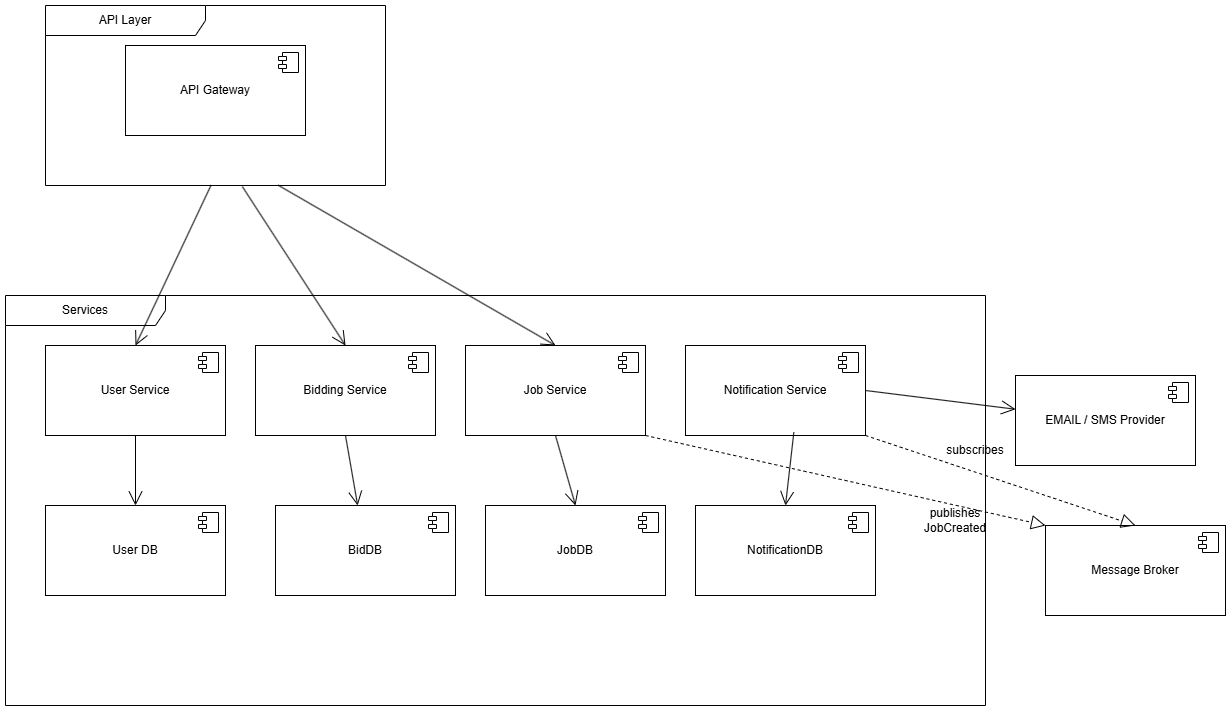

The diagram above was exported from draw.io. Its source (the exported page's mxGraphModel, read from the mxfile embedded in the PNG):
<mxGraphModel dx="464" dy="825" grid="1" gridSize="10" guides="1" tooltips="1" connect="1" arrows="1" fold="1" page="1" pageScale="1" pageWidth="827" pageHeight="1169" math="0" shadow="0">
  <root>
    <mxCell id="0" />
    <mxCell id="1" parent="0" />
    <mxCell id="T6AgAfx4tgtZW9-rD5sE-1" value="API Layer" style="shape=umlFrame;whiteSpace=wrap;html=1;pointerEvents=0;recursiveResize=0;container=1;collapsible=0;width=160;" parent="1" vertex="1">
      <mxGeometry x="70" y="340" width="340" height="180" as="geometry" />
    </mxCell>
    <mxCell id="T6AgAfx4tgtZW9-rD5sE-4" value="API Gateway" style="html=1;dropTarget=0;whiteSpace=wrap;" parent="1" vertex="1">
      <mxGeometry x="150" y="380" width="180" height="90" as="geometry" />
    </mxCell>
    <mxCell id="T6AgAfx4tgtZW9-rD5sE-5" value="" style="shape=module;jettyWidth=8;jettyHeight=4;" parent="T6AgAfx4tgtZW9-rD5sE-4" vertex="1">
      <mxGeometry x="1" width="20" height="20" relative="1" as="geometry">
        <mxPoint x="-27" y="7" as="offset" />
      </mxGeometry>
    </mxCell>
    <mxCell id="T6AgAfx4tgtZW9-rD5sE-6" value="Services" style="shape=umlFrame;whiteSpace=wrap;html=1;pointerEvents=0;recursiveResize=0;container=1;collapsible=0;width=160;" parent="1" vertex="1">
      <mxGeometry x="30" y="630" width="980" height="410" as="geometry" />
    </mxCell>
    <mxCell id="T6AgAfx4tgtZW9-rD5sE-7" value="User Service" style="html=1;dropTarget=0;whiteSpace=wrap;" parent="T6AgAfx4tgtZW9-rD5sE-6" vertex="1">
      <mxGeometry x="40" y="50" width="180" height="90" as="geometry" />
    </mxCell>
    <mxCell id="T6AgAfx4tgtZW9-rD5sE-8" value="" style="shape=module;jettyWidth=8;jettyHeight=4;" parent="T6AgAfx4tgtZW9-rD5sE-7" vertex="1">
      <mxGeometry x="1" width="20" height="20" relative="1" as="geometry">
        <mxPoint x="-27" y="7" as="offset" />
      </mxGeometry>
    </mxCell>
    <mxCell id="T6AgAfx4tgtZW9-rD5sE-9" value="User DB" style="html=1;dropTarget=0;whiteSpace=wrap;" parent="T6AgAfx4tgtZW9-rD5sE-6" vertex="1">
      <mxGeometry x="40" y="210" width="180" height="90" as="geometry" />
    </mxCell>
    <mxCell id="T6AgAfx4tgtZW9-rD5sE-10" value="" style="shape=module;jettyWidth=8;jettyHeight=4;" parent="T6AgAfx4tgtZW9-rD5sE-9" vertex="1">
      <mxGeometry x="1" width="20" height="20" relative="1" as="geometry">
        <mxPoint x="-27" y="7" as="offset" />
      </mxGeometry>
    </mxCell>
    <mxCell id="T6AgAfx4tgtZW9-rD5sE-11" value="Bidding Service" style="html=1;dropTarget=0;whiteSpace=wrap;" parent="T6AgAfx4tgtZW9-rD5sE-6" vertex="1">
      <mxGeometry x="250" y="50" width="180" height="90" as="geometry" />
    </mxCell>
    <mxCell id="T6AgAfx4tgtZW9-rD5sE-12" value="" style="shape=module;jettyWidth=8;jettyHeight=4;" parent="T6AgAfx4tgtZW9-rD5sE-11" vertex="1">
      <mxGeometry x="1" width="20" height="20" relative="1" as="geometry">
        <mxPoint x="-27" y="7" as="offset" />
      </mxGeometry>
    </mxCell>
    <mxCell id="T6AgAfx4tgtZW9-rD5sE-13" value="Job Service" style="html=1;dropTarget=0;whiteSpace=wrap;" parent="T6AgAfx4tgtZW9-rD5sE-6" vertex="1">
      <mxGeometry x="460" y="50" width="180" height="90" as="geometry" />
    </mxCell>
    <mxCell id="T6AgAfx4tgtZW9-rD5sE-14" value="" style="shape=module;jettyWidth=8;jettyHeight=4;" parent="T6AgAfx4tgtZW9-rD5sE-13" vertex="1">
      <mxGeometry x="1" width="20" height="20" relative="1" as="geometry">
        <mxPoint x="-27" y="7" as="offset" />
      </mxGeometry>
    </mxCell>
    <mxCell id="T6AgAfx4tgtZW9-rD5sE-15" value="Notification Service" style="html=1;dropTarget=0;whiteSpace=wrap;" parent="T6AgAfx4tgtZW9-rD5sE-6" vertex="1">
      <mxGeometry x="680" y="50" width="180" height="90" as="geometry" />
    </mxCell>
    <mxCell id="T6AgAfx4tgtZW9-rD5sE-16" value="" style="shape=module;jettyWidth=8;jettyHeight=4;" parent="T6AgAfx4tgtZW9-rD5sE-15" vertex="1">
      <mxGeometry x="1" width="20" height="20" relative="1" as="geometry">
        <mxPoint x="-27" y="7" as="offset" />
      </mxGeometry>
    </mxCell>
    <mxCell id="T6AgAfx4tgtZW9-rD5sE-17" value="BidDB" style="html=1;dropTarget=0;whiteSpace=wrap;" parent="T6AgAfx4tgtZW9-rD5sE-6" vertex="1">
      <mxGeometry x="270" y="210" width="180" height="90" as="geometry" />
    </mxCell>
    <mxCell id="T6AgAfx4tgtZW9-rD5sE-18" value="" style="shape=module;jettyWidth=8;jettyHeight=4;" parent="T6AgAfx4tgtZW9-rD5sE-17" vertex="1">
      <mxGeometry x="1" width="20" height="20" relative="1" as="geometry">
        <mxPoint x="-27" y="7" as="offset" />
      </mxGeometry>
    </mxCell>
    <mxCell id="T6AgAfx4tgtZW9-rD5sE-19" value="JobDB" style="html=1;dropTarget=0;whiteSpace=wrap;" parent="T6AgAfx4tgtZW9-rD5sE-6" vertex="1">
      <mxGeometry x="480" y="210" width="180" height="90" as="geometry" />
    </mxCell>
    <mxCell id="T6AgAfx4tgtZW9-rD5sE-20" value="" style="shape=module;jettyWidth=8;jettyHeight=4;" parent="T6AgAfx4tgtZW9-rD5sE-19" vertex="1">
      <mxGeometry x="1" width="20" height="20" relative="1" as="geometry">
        <mxPoint x="-27" y="7" as="offset" />
      </mxGeometry>
    </mxCell>
    <mxCell id="T6AgAfx4tgtZW9-rD5sE-21" value="NotificationDB" style="html=1;dropTarget=0;whiteSpace=wrap;" parent="T6AgAfx4tgtZW9-rD5sE-6" vertex="1">
      <mxGeometry x="690" y="210" width="180" height="90" as="geometry" />
    </mxCell>
    <mxCell id="T6AgAfx4tgtZW9-rD5sE-22" value="" style="shape=module;jettyWidth=8;jettyHeight=4;" parent="T6AgAfx4tgtZW9-rD5sE-21" vertex="1">
      <mxGeometry x="1" width="20" height="20" relative="1" as="geometry">
        <mxPoint x="-27" y="7" as="offset" />
      </mxGeometry>
    </mxCell>
    <mxCell id="T6AgAfx4tgtZW9-rD5sE-30" value="" style="endArrow=open;endFill=1;endSize=12;html=1;rounded=0;exitX=0.5;exitY=1;exitDx=0;exitDy=0;" parent="T6AgAfx4tgtZW9-rD5sE-6" source="T6AgAfx4tgtZW9-rD5sE-7" target="T6AgAfx4tgtZW9-rD5sE-9" edge="1">
      <mxGeometry width="160" relative="1" as="geometry">
        <mxPoint x="276" y="200" as="sourcePoint" />
        <mxPoint x="200" y="360" as="targetPoint" />
      </mxGeometry>
    </mxCell>
    <mxCell id="T6AgAfx4tgtZW9-rD5sE-31" value="" style="endArrow=open;endFill=1;endSize=12;html=1;rounded=0;exitX=0.5;exitY=1;exitDx=0;exitDy=0;" parent="T6AgAfx4tgtZW9-rD5sE-6" source="T6AgAfx4tgtZW9-rD5sE-11" target="T6AgAfx4tgtZW9-rD5sE-17" edge="1">
      <mxGeometry width="160" relative="1" as="geometry">
        <mxPoint x="356" y="180" as="sourcePoint" />
        <mxPoint x="280" y="340" as="targetPoint" />
      </mxGeometry>
    </mxCell>
    <mxCell id="T6AgAfx4tgtZW9-rD5sE-32" value="" style="endArrow=open;endFill=1;endSize=12;html=1;rounded=0;exitX=0.5;exitY=1;exitDx=0;exitDy=0;entryX=0.5;entryY=0;entryDx=0;entryDy=0;" parent="T6AgAfx4tgtZW9-rD5sE-6" source="T6AgAfx4tgtZW9-rD5sE-13" target="T6AgAfx4tgtZW9-rD5sE-19" edge="1">
      <mxGeometry width="160" relative="1" as="geometry">
        <mxPoint x="500" y="180" as="sourcePoint" />
        <mxPoint x="512" y="250" as="targetPoint" />
      </mxGeometry>
    </mxCell>
    <mxCell id="T6AgAfx4tgtZW9-rD5sE-33" value="" style="endArrow=open;endFill=1;endSize=12;html=1;rounded=0;exitX=0.602;exitY=0.963;exitDx=0;exitDy=0;exitPerimeter=0;entryX=0.5;entryY=0;entryDx=0;entryDy=0;" parent="T6AgAfx4tgtZW9-rD5sE-6" source="T6AgAfx4tgtZW9-rD5sE-15" target="T6AgAfx4tgtZW9-rD5sE-21" edge="1">
      <mxGeometry width="160" relative="1" as="geometry">
        <mxPoint x="780" y="210" as="sourcePoint" />
        <mxPoint x="792" y="280" as="targetPoint" />
      </mxGeometry>
    </mxCell>
    <mxCell id="T6AgAfx4tgtZW9-rD5sE-38" value="publishes JobCreated" style="text;html=1;whiteSpace=wrap;strokeColor=none;fillColor=none;align=center;verticalAlign=middle;rounded=0;" parent="T6AgAfx4tgtZW9-rD5sE-6" vertex="1">
      <mxGeometry x="920" y="210" width="60" height="30" as="geometry" />
    </mxCell>
    <mxCell id="T6AgAfx4tgtZW9-rD5sE-23" value="Message Broker" style="html=1;dropTarget=0;whiteSpace=wrap;" parent="1" vertex="1">
      <mxGeometry x="1070" y="860" width="180" height="90" as="geometry" />
    </mxCell>
    <mxCell id="T6AgAfx4tgtZW9-rD5sE-24" value="" style="shape=module;jettyWidth=8;jettyHeight=4;" parent="T6AgAfx4tgtZW9-rD5sE-23" vertex="1">
      <mxGeometry x="1" width="20" height="20" relative="1" as="geometry">
        <mxPoint x="-27" y="7" as="offset" />
      </mxGeometry>
    </mxCell>
    <mxCell id="T6AgAfx4tgtZW9-rD5sE-25" value="EMAIL / SMS Provider" style="html=1;dropTarget=0;whiteSpace=wrap;" parent="1" vertex="1">
      <mxGeometry x="1040" y="710" width="180" height="90" as="geometry" />
    </mxCell>
    <mxCell id="T6AgAfx4tgtZW9-rD5sE-26" value="" style="shape=module;jettyWidth=8;jettyHeight=4;" parent="T6AgAfx4tgtZW9-rD5sE-25" vertex="1">
      <mxGeometry x="1" width="20" height="20" relative="1" as="geometry">
        <mxPoint x="-27" y="7" as="offset" />
      </mxGeometry>
    </mxCell>
    <mxCell id="T6AgAfx4tgtZW9-rD5sE-27" value="" style="endArrow=open;endFill=1;endSize=12;html=1;rounded=0;exitX=0.487;exitY=0.998;exitDx=0;exitDy=0;exitPerimeter=0;entryX=0.5;entryY=0;entryDx=0;entryDy=0;" parent="1" source="T6AgAfx4tgtZW9-rD5sE-1" target="T6AgAfx4tgtZW9-rD5sE-7" edge="1">
      <mxGeometry width="160" relative="1" as="geometry">
        <mxPoint x="180" y="650" as="sourcePoint" />
        <mxPoint x="340" y="650" as="targetPoint" />
      </mxGeometry>
    </mxCell>
    <mxCell id="T6AgAfx4tgtZW9-rD5sE-28" value="" style="endArrow=open;endFill=1;endSize=12;html=1;rounded=0;entryX=0.5;entryY=0;entryDx=0;entryDy=0;exitX=0.579;exitY=1.006;exitDx=0;exitDy=0;exitPerimeter=0;" parent="1" source="T6AgAfx4tgtZW9-rD5sE-1" target="T6AgAfx4tgtZW9-rD5sE-11" edge="1">
      <mxGeometry width="160" relative="1" as="geometry">
        <mxPoint x="260" y="590" as="sourcePoint" />
        <mxPoint x="280" y="740" as="targetPoint" />
      </mxGeometry>
    </mxCell>
    <mxCell id="T6AgAfx4tgtZW9-rD5sE-29" value="" style="endArrow=open;endFill=1;endSize=12;html=1;rounded=0;exitX=0.684;exitY=0.998;exitDx=0;exitDy=0;exitPerimeter=0;entryX=0.5;entryY=0;entryDx=0;entryDy=0;" parent="1" source="T6AgAfx4tgtZW9-rD5sE-1" target="T6AgAfx4tgtZW9-rD5sE-13" edge="1">
      <mxGeometry width="160" relative="1" as="geometry">
        <mxPoint x="466" y="570" as="sourcePoint" />
        <mxPoint x="390" y="730" as="targetPoint" />
      </mxGeometry>
    </mxCell>
    <mxCell id="T6AgAfx4tgtZW9-rD5sE-34" value="" style="endArrow=block;dashed=1;endFill=0;endSize=12;html=1;rounded=0;exitX=1;exitY=1;exitDx=0;exitDy=0;entryX=0;entryY=0;entryDx=0;entryDy=0;" parent="1" source="T6AgAfx4tgtZW9-rD5sE-13" target="T6AgAfx4tgtZW9-rD5sE-23" edge="1">
      <mxGeometry width="160" relative="1" as="geometry">
        <mxPoint x="650" y="640" as="sourcePoint" />
        <mxPoint x="810" y="640" as="targetPoint" />
      </mxGeometry>
    </mxCell>
    <mxCell id="T6AgAfx4tgtZW9-rD5sE-35" value="" style="endArrow=open;endFill=1;endSize=12;html=1;rounded=0;exitX=1;exitY=0.5;exitDx=0;exitDy=0;" parent="1" source="T6AgAfx4tgtZW9-rD5sE-15" target="T6AgAfx4tgtZW9-rD5sE-25" edge="1">
      <mxGeometry width="160" relative="1" as="geometry">
        <mxPoint x="1108" y="580" as="sourcePoint" />
        <mxPoint x="1100" y="653" as="targetPoint" />
      </mxGeometry>
    </mxCell>
    <mxCell id="T6AgAfx4tgtZW9-rD5sE-36" value="" style="endArrow=block;dashed=1;endFill=0;endSize=12;html=1;rounded=0;exitX=1;exitY=1;exitDx=0;exitDy=0;entryX=0.5;entryY=0;entryDx=0;entryDy=0;" parent="1" source="T6AgAfx4tgtZW9-rD5sE-15" target="T6AgAfx4tgtZW9-rD5sE-23" edge="1">
      <mxGeometry width="160" relative="1" as="geometry">
        <mxPoint x="920" y="790" as="sourcePoint" />
        <mxPoint x="1290" y="860" as="targetPoint" />
      </mxGeometry>
    </mxCell>
    <mxCell id="T6AgAfx4tgtZW9-rD5sE-37" value="subscribes" style="text;html=1;whiteSpace=wrap;strokeColor=none;fillColor=none;align=center;verticalAlign=middle;rounded=0;" parent="1" vertex="1">
      <mxGeometry x="970" y="770" width="60" height="30" as="geometry" />
    </mxCell>
  </root>
</mxGraphModel>